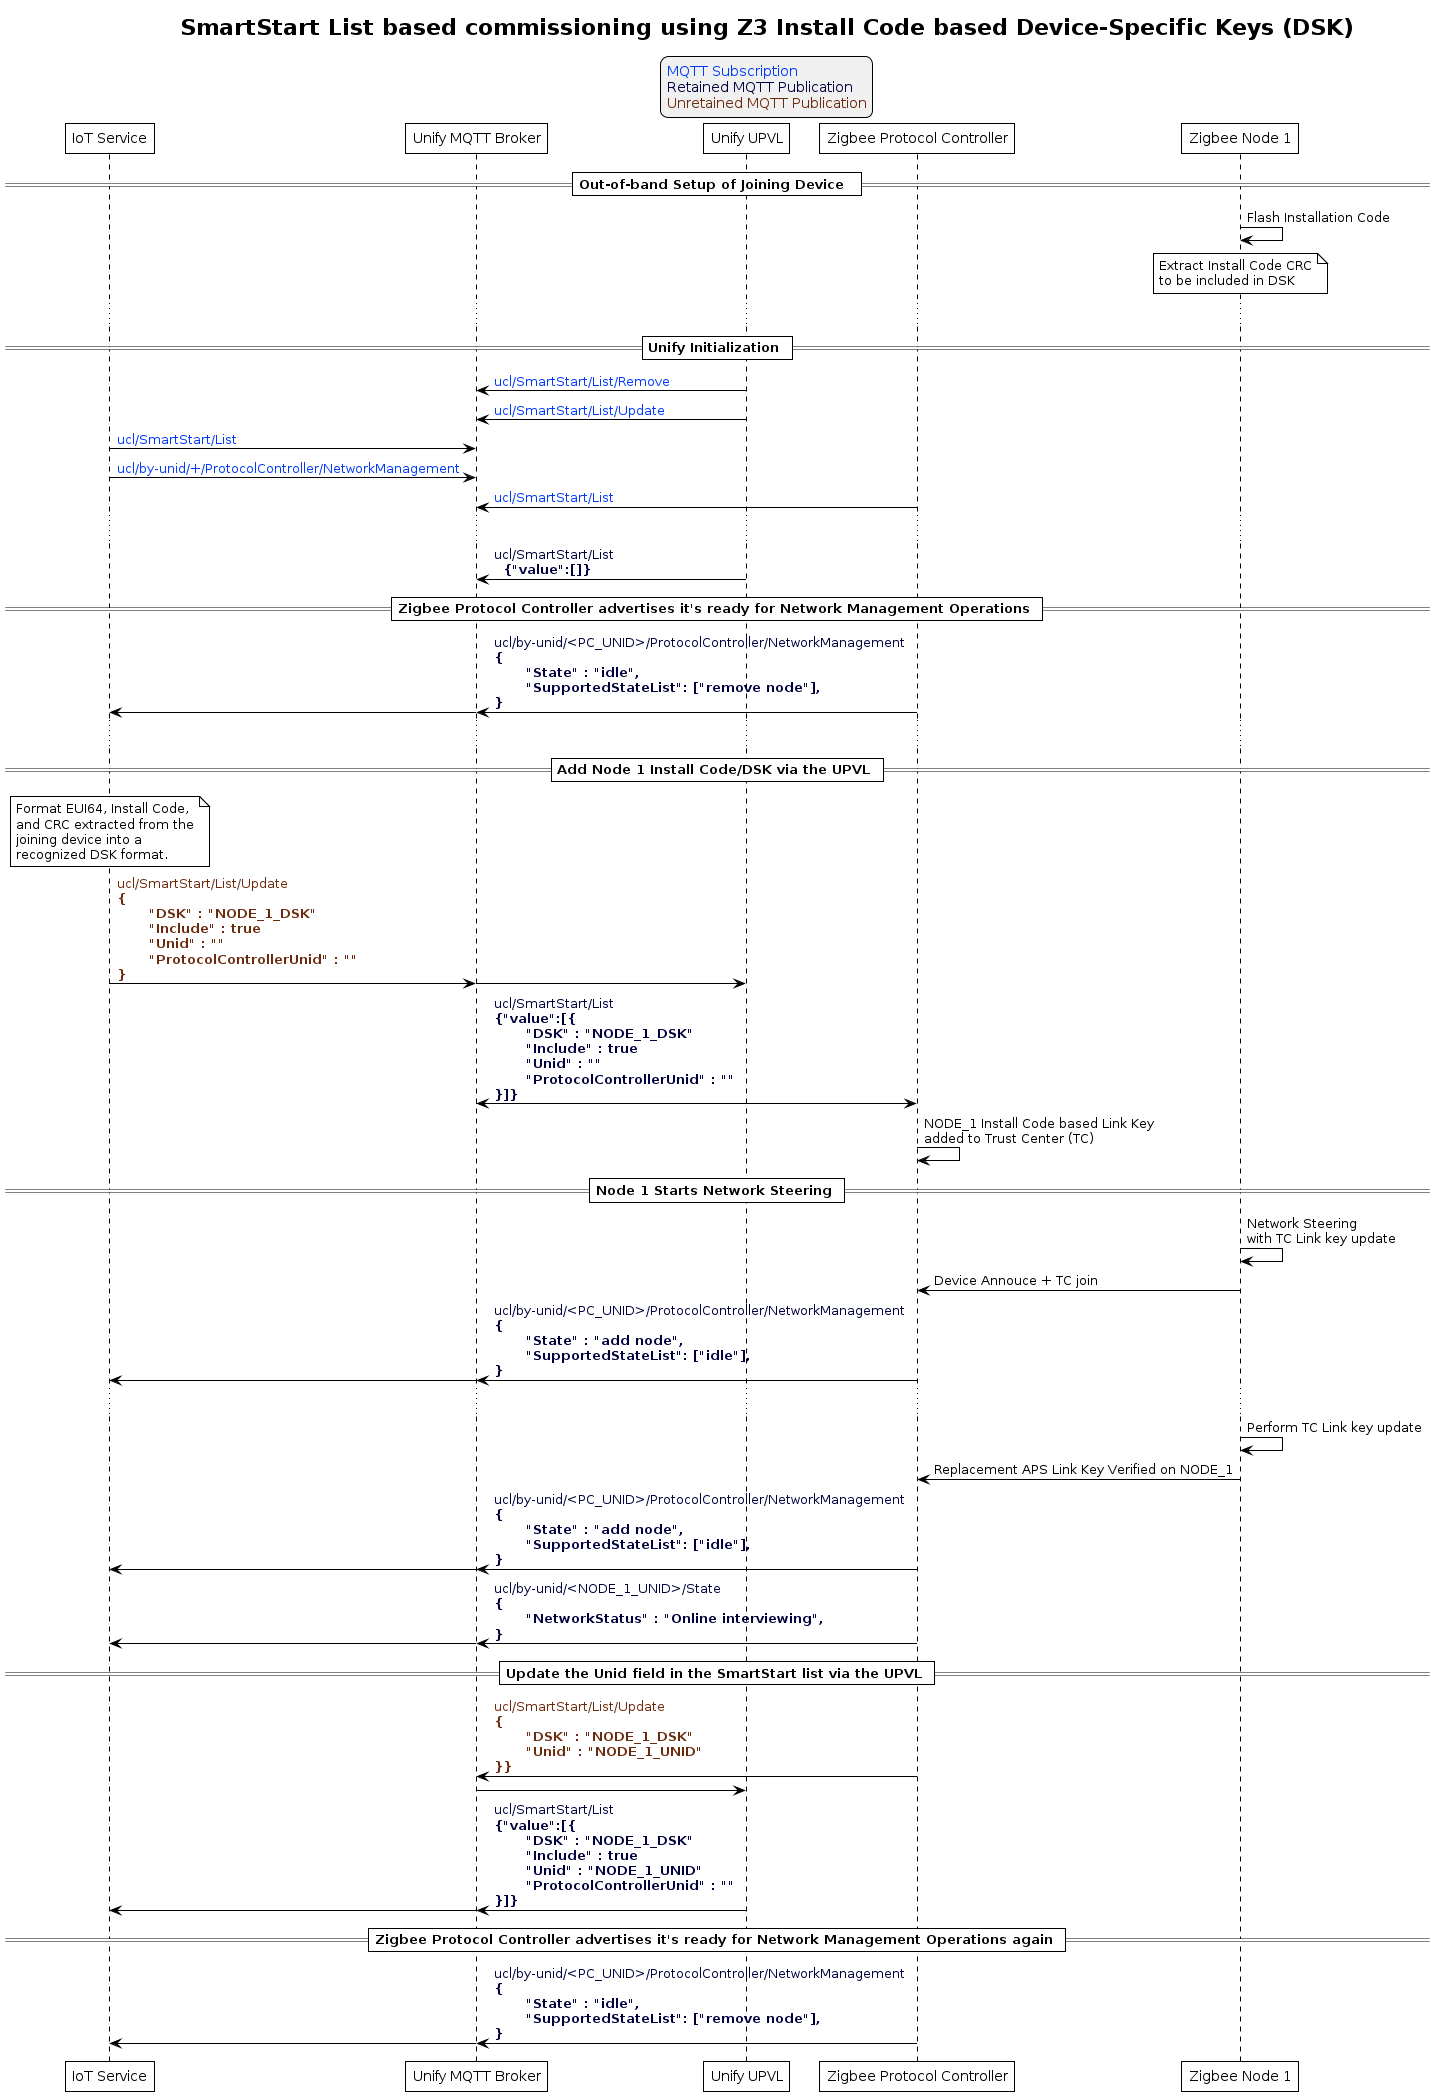

The diagram above was rendered by PlantUML. Its source (embedded in the PNG):
@startuml inline_umlgraph_18.png
' Allows simultaneous transmissions
!pragma teoz true

' Style for the diagram
!theme plain
skinparam LegendBackgroundColor #F0F0F0

title SmartStart List based commissioning using Z3 Install Code based Device-Specific Keys (DSK)

legend top
<font color=#0039FB>MQTT Subscription</font>
<font color=#00003C>Retained MQTT Publication</font>
<font color=#6C2A0D>Unretained MQTT Publication</font>
endlegend


' List of participants
participant "IoT Service" as iot_service
participant "Unify MQTT Broker" as mqtt_broker
participant "Unify UPVL" as upvl
participant "Zigbee Protocol Controller" as protocol_controller
participant "Zigbee Node 1" as node_1


== Out-of-band Setup of Joining Device  ==
node_1 -> node_1: Flash Installation Code
note over node_1
   Extract Install Code CRC
   to be included in DSK
end note
...
== Unify Initialization ==
upvl -> mqtt_broker: <font color=#0039FB>ucl/SmartStart/List/Remove</font>
upvl -> mqtt_broker: <font color=#0039FB>ucl/SmartStart/List/Update</font>
iot_service -> mqtt_broker: <font color=#0039FB>ucl/SmartStart/List</font>
iot_service -> mqtt_broker: <font color=#0039FB>ucl/by-unid/+/ProtocolController/NetworkManagement</font>
protocol_controller -> mqtt_broker: <font color=#0039FB>ucl/SmartStart/List</font>
...
upvl -> mqtt_broker: <font color=#00003C>ucl/SmartStart/List</font> \n <font color=#00003C><b> {"value":[]}


== Zigbee Protocol Controller advertises it's ready for Network Management Operations ==
protocol_controller -> mqtt_broker : <font color=#00003C>ucl/by-unid/<PC_UNID>/ProtocolController/NetworkManagement \n<font color=#00003C><b>{\n\t<font color=#00003C><b>"State" : "idle", \n\t<font color=#00003C><b>"SupportedStateList": ["remove node"], \n<font color=#00003C><b>}
& mqtt_broker -> iot_service
...


== Add Node 1 Install Code/DSK via the UPVL ==
note over iot_service
   Format EUI64, Install Code,
   and CRC extracted from the
   joining device into a
   recognized DSK format.
end note
iot_service -> mqtt_broker : <font color=#6C2A0D>ucl/SmartStart/List/Update \n<font color=#6C2A0D><b>{\n\t<font color=#6C2A0D><b>"DSK" : "NODE_1_DSK" \n\t<font color=#6C2A0D><b>"Include" : true \n\t<font color=#6C2A0D><b>"Unid" : "" \n\t<font color=#6C2A0D><b>"ProtocolControllerUnid" : "" \n<font color=#6C2A0D><b>}</b>
& mqtt_broker -> upvl
upvl -> mqtt_broker : <font color=#00003C>ucl/SmartStart/List \n<font color=#00003C><b>{"value":[{\n\t<font color=#00003C><b>"DSK" : "NODE_1_DSK" \n\t<font color=#00003C><b>"Include" : true \n\t<font color=#00003C><b>"Unid" : "" \n\t<font color=#00003C><b>"ProtocolControllerUnid" : "" \n<font color=#00003C><b>}]}</b>
& mqtt_broker -> protocol_controller

protocol_controller -> protocol_controller: NODE_1 Install Code based Link Key \nadded to Trust Center (TC)

== Node 1 Starts Network Steering ==

node_1 -> node_1: Network Steering \nwith TC Link key update
node_1 -> protocol_controller: Device Annouce + TC join
protocol_controller -> mqtt_broker: <font color=#00003C>ucl/by-unid/<PC_UNID>/ProtocolController/NetworkManagement \n<font color=#00003C><b>{\n\t<font color=#00003C><b>"State" : "add node", \n\t<font color=#00003C><b>"SupportedStateList": ["idle"], \n<font color=#00003C><b>}
& mqtt_broker -> iot_service
...
node_1 -> node_1: Perform TC Link key update
node_1 -> protocol_controller: Replacement APS Link Key Verified on NODE_1
protocol_controller -> mqtt_broker: <font color=#00003C>ucl/by-unid/<PC_UNID>/ProtocolController/NetworkManagement \n<font color=#00003C><b>{\n\t<font color=#00003C><b>"State" : "add node", \n\t<font color=#00003C><b>"SupportedStateList": ["idle"], \n<font color=#00003C><b>}
& mqtt_broker -> iot_service
protocol_controller -> mqtt_broker: <font color=#00003C>ucl/by-unid/<NODE_1_UNID>/State \n<font color=#00003C><b>{\n\t<font color=#00003C><b>"NetworkStatus" : "Online interviewing", \n<font color=#00003C><b>}
& mqtt_broker -> iot_service
== Update the Unid field in the SmartStart list via the UPVL ==
protocol_controller -> mqtt_broker: <font color=#6C2A0D>ucl/SmartStart/List/Update \n<font color=#6C2A0D><b>{\n\t<font color=#6C2A0D><b>"DSK" : "NODE_1_DSK" \n\t<font color=#6C2A0D><b>"Unid" : "NODE_1_UNID" \n<font color=#6C2A0D><b>}}</b>
mqtt_broker -> upvl
upvl -> mqtt_broker : <font color=#00003C>ucl/SmartStart/List \n<font color=#00003C><b>{"value":[{\n\t<font color=#00003C><b>"DSK" : "NODE_1_DSK" \n\t<font color=#00003C><b>"Include" : true \n\t<font color=#00003C><b>"Unid" : "NODE_1_UNID" \n\t<font color=#00003C><b>"ProtocolControllerUnid" : "" \n<font color=#00003C><b>}]}</b>
& mqtt_broker -> iot_service

== Zigbee Protocol Controller advertises it's ready for Network Management Operations again ==
protocol_controller -> mqtt_broker : <font color=#00003C>ucl/by-unid/<PC_UNID>/ProtocolController/NetworkManagement \n<font color=#00003C><b>{\n\t<font color=#00003C><b>"State" : "idle", \n\t<font color=#00003C><b>"SupportedStateList": ["remove node"], \n<font color=#00003C><b>}
& mqtt_broker -> iot_service
@enduml